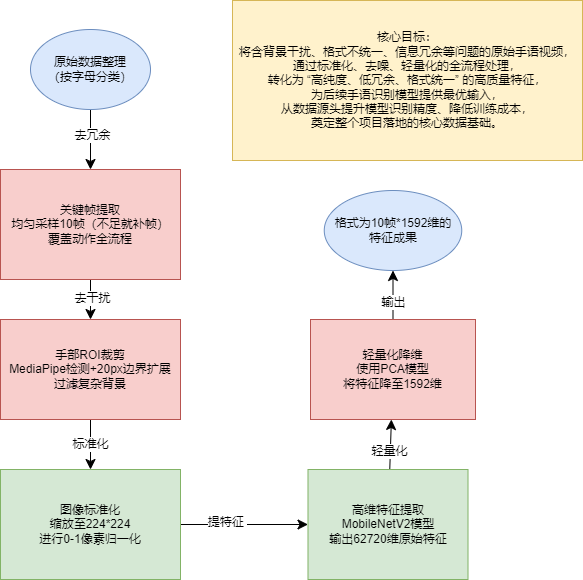

The diagram above was exported from draw.io. Its source (the exported page's mxGraphModel, read from the mxfile embedded in the PNG):
<mxGraphModel dx="1166" dy="664" grid="0" gridSize="10" guides="1" tooltips="1" connect="1" arrows="1" fold="1" page="1" pageScale="1" pageWidth="3300" pageHeight="4681" math="0" shadow="0">
  <root>
    <mxCell id="0" />
    <mxCell id="1" parent="0" />
    <mxCell id="BtEU2IuWCQVehJ7U0kJ4-5" value="" style="edgeStyle=none;curved=1;rounded=0;orthogonalLoop=1;jettySize=auto;html=1;fontSize=12;startSize=8;endSize=8;" edge="1" parent="1" target="BtEU2IuWCQVehJ7U0kJ4-2">
      <mxGeometry relative="1" as="geometry">
        <mxPoint x="270" y="170" as="sourcePoint" />
      </mxGeometry>
    </mxCell>
    <mxCell id="BtEU2IuWCQVehJ7U0kJ4-21" value="去冗余" style="edgeLabel;html=1;align=center;verticalAlign=middle;resizable=0;points=[];fontSize=12;" vertex="1" connectable="0" parent="BtEU2IuWCQVehJ7U0kJ4-5">
      <mxGeometry x="-0.1556" y="1" relative="1" as="geometry">
        <mxPoint as="offset" />
      </mxGeometry>
    </mxCell>
    <mxCell id="BtEU2IuWCQVehJ7U0kJ4-7" value="" style="edgeStyle=none;curved=1;rounded=0;orthogonalLoop=1;jettySize=auto;html=1;fontSize=12;startSize=8;endSize=8;" edge="1" parent="1" source="BtEU2IuWCQVehJ7U0kJ4-2" target="BtEU2IuWCQVehJ7U0kJ4-3">
      <mxGeometry relative="1" as="geometry" />
    </mxCell>
    <mxCell id="BtEU2IuWCQVehJ7U0kJ4-8" value="去干扰" style="edgeLabel;html=1;align=center;verticalAlign=middle;resizable=0;points=[];fontSize=12;" vertex="1" connectable="0" parent="BtEU2IuWCQVehJ7U0kJ4-7">
      <mxGeometry x="-0.1167" y="1" relative="1" as="geometry">
        <mxPoint as="offset" />
      </mxGeometry>
    </mxCell>
    <mxCell id="BtEU2IuWCQVehJ7U0kJ4-2" value="关键帧提取&lt;div&gt;均匀采样10帧（不足就补帧）&lt;/div&gt;&lt;div&gt;覆盖动作全流程&lt;/div&gt;" style="rounded=0;whiteSpace=wrap;html=1;fillColor=#f8cecc;strokeColor=#b85450;" vertex="1" parent="1">
      <mxGeometry x="180" y="230" width="180" height="110" as="geometry" />
    </mxCell>
    <mxCell id="BtEU2IuWCQVehJ7U0kJ4-9" value="标准化" style="edgeStyle=none;curved=1;rounded=0;orthogonalLoop=1;jettySize=auto;html=1;fontSize=12;startSize=8;endSize=8;" edge="1" parent="1" source="BtEU2IuWCQVehJ7U0kJ4-3" target="BtEU2IuWCQVehJ7U0kJ4-4">
      <mxGeometry relative="1" as="geometry" />
    </mxCell>
    <mxCell id="BtEU2IuWCQVehJ7U0kJ4-3" value="手部ROI裁剪&lt;div&gt;MediaPipe检测+20px边界扩展&lt;/div&gt;&lt;div&gt;过滤复杂背景&lt;/div&gt;" style="rounded=0;whiteSpace=wrap;html=1;fillColor=#f8cecc;strokeColor=#b85450;" vertex="1" parent="1">
      <mxGeometry x="180" y="380" width="180" height="100" as="geometry" />
    </mxCell>
    <mxCell id="BtEU2IuWCQVehJ7U0kJ4-11" value="" style="edgeStyle=none;curved=1;rounded=0;orthogonalLoop=1;jettySize=auto;html=1;fontSize=12;startSize=8;endSize=8;" edge="1" parent="1" source="BtEU2IuWCQVehJ7U0kJ4-4" target="BtEU2IuWCQVehJ7U0kJ4-10">
      <mxGeometry relative="1" as="geometry" />
    </mxCell>
    <mxCell id="BtEU2IuWCQVehJ7U0kJ4-12" value="提特征&amp;nbsp;" style="edgeLabel;html=1;align=center;verticalAlign=middle;resizable=0;points=[];fontSize=12;" vertex="1" connectable="0" parent="BtEU2IuWCQVehJ7U0kJ4-11">
      <mxGeometry x="-0.28" y="3" relative="1" as="geometry">
        <mxPoint as="offset" />
      </mxGeometry>
    </mxCell>
    <mxCell id="BtEU2IuWCQVehJ7U0kJ4-4" value="图像标准化&lt;div&gt;缩放至224*224&lt;/div&gt;&lt;div&gt;进行0-1像素归一化&lt;/div&gt;" style="rounded=0;whiteSpace=wrap;html=1;fillColor=#d5e8d4;strokeColor=#82b366;" vertex="1" parent="1">
      <mxGeometry x="180" y="530" width="180" height="110" as="geometry" />
    </mxCell>
    <mxCell id="BtEU2IuWCQVehJ7U0kJ4-14" value="" style="edgeStyle=none;curved=1;rounded=0;orthogonalLoop=1;jettySize=auto;html=1;fontSize=12;startSize=8;endSize=8;" edge="1" parent="1" source="BtEU2IuWCQVehJ7U0kJ4-10" target="BtEU2IuWCQVehJ7U0kJ4-13">
      <mxGeometry relative="1" as="geometry" />
    </mxCell>
    <mxCell id="BtEU2IuWCQVehJ7U0kJ4-15" value="轻量化" style="edgeLabel;html=1;align=center;verticalAlign=middle;resizable=0;points=[];fontSize=12;" vertex="1" connectable="0" parent="BtEU2IuWCQVehJ7U0kJ4-14">
      <mxGeometry x="-0.2631" y="1" relative="1" as="geometry">
        <mxPoint as="offset" />
      </mxGeometry>
    </mxCell>
    <mxCell id="BtEU2IuWCQVehJ7U0kJ4-10" value="高维特征提取&lt;div&gt;MobileNetV2模型&lt;/div&gt;&lt;div&gt;输出62720维原始特征&lt;/div&gt;" style="rounded=0;whiteSpace=wrap;html=1;fillColor=#d5e8d4;strokeColor=#82b366;" vertex="1" parent="1">
      <mxGeometry x="487.5" y="530" width="160" height="110" as="geometry" />
    </mxCell>
    <mxCell id="BtEU2IuWCQVehJ7U0kJ4-18" value="" style="edgeStyle=none;curved=1;rounded=0;orthogonalLoop=1;jettySize=auto;html=1;fontSize=12;startSize=8;endSize=8;entryX=0.5;entryY=1;entryDx=0;entryDy=0;" edge="1" parent="1" source="BtEU2IuWCQVehJ7U0kJ4-13" target="BtEU2IuWCQVehJ7U0kJ4-22">
      <mxGeometry relative="1" as="geometry">
        <mxPoint x="573" y="330" as="targetPoint" />
      </mxGeometry>
    </mxCell>
    <mxCell id="BtEU2IuWCQVehJ7U0kJ4-19" value="输出" style="edgeLabel;html=1;align=center;verticalAlign=middle;resizable=0;points=[];fontSize=12;" vertex="1" connectable="0" parent="BtEU2IuWCQVehJ7U0kJ4-18">
      <mxGeometry x="-0.2666" relative="1" as="geometry">
        <mxPoint as="offset" />
      </mxGeometry>
    </mxCell>
    <mxCell id="BtEU2IuWCQVehJ7U0kJ4-13" value="轻量化降维&lt;div&gt;使用PCA模型&lt;/div&gt;&lt;div&gt;将特征降至1592维&lt;/div&gt;" style="rounded=0;whiteSpace=wrap;html=1;fillColor=#f8cecc;strokeColor=#b85450;" vertex="1" parent="1">
      <mxGeometry x="490" y="380" width="165" height="100" as="geometry" />
    </mxCell>
    <mxCell id="BtEU2IuWCQVehJ7U0kJ4-16" value="核心目标：&lt;div&gt;将含背景干扰、格式不统一、信息冗余等问题的原始手语视频，&lt;/div&gt;&lt;div&gt;通过标准化、去噪、轻量化的全流程处理，&lt;/div&gt;&lt;div&gt;转化为 “高纯度、低冗余、格式统一” 的高质量特征，&lt;/div&gt;&lt;div&gt;为后续手语识别模型提供最优输入，&lt;/div&gt;&lt;div&gt;从数据源头提升模型识别精度、降低训练成本，&lt;/div&gt;&lt;div&gt;奠定整个项目落地的核心数据基础。&lt;br&gt;&lt;/div&gt;" style="rounded=0;whiteSpace=wrap;html=1;fillColor=#fff2cc;strokeColor=#d6b656;" vertex="1" parent="1">
      <mxGeometry x="412" y="61" width="350" height="160" as="geometry" />
    </mxCell>
    <mxCell id="BtEU2IuWCQVehJ7U0kJ4-22" value="格式为10帧*1592维的&lt;div&gt;特征成果&lt;/div&gt;" style="ellipse;whiteSpace=wrap;html=1;fillColor=#dae8fc;strokeColor=#6c8ebf;" vertex="1" parent="1">
      <mxGeometry x="503.75" y="251" width="137.5" height="80" as="geometry" />
    </mxCell>
    <mxCell id="BtEU2IuWCQVehJ7U0kJ4-23" value="原始数据整理&lt;div&gt;（按字母分类）&lt;/div&gt;" style="ellipse;whiteSpace=wrap;html=1;fillColor=#dae8fc;strokeColor=#6c8ebf;" vertex="1" parent="1">
      <mxGeometry x="210" y="90" width="120" height="80" as="geometry" />
    </mxCell>
  </root>
</mxGraphModel>